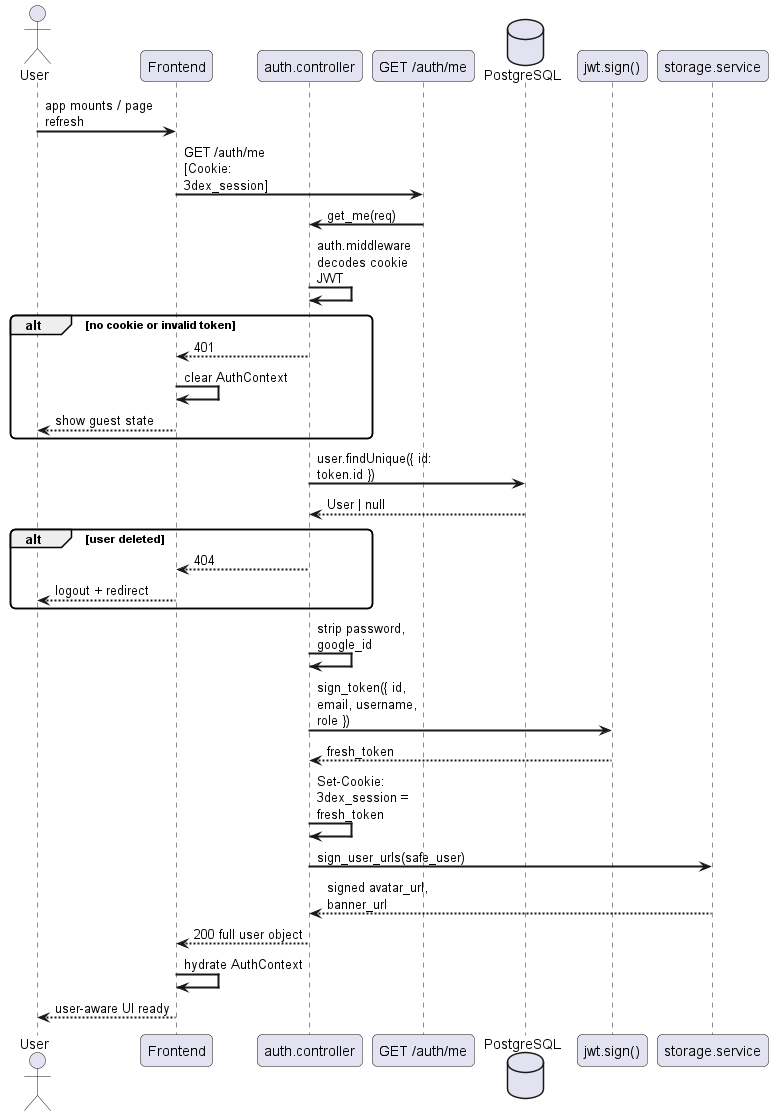

The diagram above was rendered by PlantUML. Its source (embedded in the PNG):
@startuml
skinparam sequenceArrowThickness 2
skinparam roundcorner 10
skinparam maxmessagesize 120

actor "User" as U
participant "Frontend" as FE
participant "auth.controller" as AC
participant "GET /auth/me" as ME
database "PostgreSQL" as DB
participant "jwt.sign()" as JWT
participant "storage.service" as SS

U -> FE : app mounts / page refresh
FE -> ME : GET /auth/me\n[Cookie: 3dex_session]
ME -> AC : get_me(req)
AC -> AC : auth.middleware decodes cookie JWT
alt no cookie or invalid token
    AC --> FE : 401
    FE -> FE : clear AuthContext
    FE --> U : show guest state
end
AC -> DB : user.findUnique({ id: token.id })
DB --> AC : User | null
alt user deleted
    AC --> FE : 404
    FE --> U : logout + redirect
end
AC -> AC : strip password, google_id
AC -> JWT : sign_token({ id, email, username, role })
JWT --> AC : fresh_token
AC -> AC : Set-Cookie: 3dex_session = fresh_token
AC -> SS : sign_user_urls(safe_user)
SS --> AC : signed avatar_url, banner_url
AC --> FE : 200 full user object
FE -> FE : hydrate AuthContext
FE --> U : user-aware UI ready
@enduml